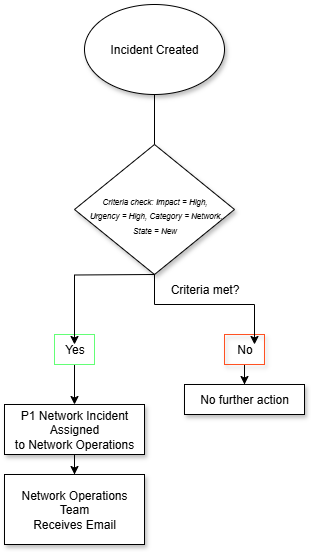

The diagram above was exported from draw.io. Its source (the exported page's mxGraphModel, read from the mxfile embedded in the PNG):
<mxGraphModel dx="1017" dy="472" grid="1" gridSize="10" guides="1" tooltips="1" connect="1" arrows="1" fold="1" page="1" pageScale="1" pageWidth="850" pageHeight="1100" math="0" shadow="0">
  <root>
    <mxCell id="0" />
    <mxCell id="1" parent="0" />
    <mxCell id="sX1jZ2z-4gjgTtK-LSO8-16" value="" style="edgeStyle=orthogonalEdgeStyle;rounded=0;orthogonalLoop=1;jettySize=auto;html=1;" edge="1" parent="1" source="sX1jZ2z-4gjgTtK-LSO8-1" target="sX1jZ2z-4gjgTtK-LSO8-5">
      <mxGeometry relative="1" as="geometry" />
    </mxCell>
    <mxCell id="sX1jZ2z-4gjgTtK-LSO8-1" value="Incident Created" style="ellipse;whiteSpace=wrap;html=1;shadow=1;" vertex="1" parent="1">
      <mxGeometry x="250" y="30" width="140" height="90" as="geometry" />
    </mxCell>
    <mxCell id="sX1jZ2z-4gjgTtK-LSO8-15" value="" style="rhombus;whiteSpace=wrap;html=1;shadow=1;" vertex="1" parent="1">
      <mxGeometry x="240" y="170" width="160" height="130" as="geometry" />
    </mxCell>
    <mxCell id="sX1jZ2z-4gjgTtK-LSO8-5" value="&lt;i&gt;&lt;font style=&quot;font-size: 8px;&quot;&gt;Criteria check:&amp;nbsp;Impact = High,&lt;br&gt;&amp;nbsp;Urgency = High, Category = Network, &lt;br&gt;State = New&lt;/font&gt;&lt;/i&gt;" style="text;html=1;align=center;verticalAlign=middle;resizable=0;points=[];autosize=1;strokeColor=none;fillColor=none;" vertex="1" parent="1">
      <mxGeometry x="240" y="210" width="160" height="60" as="geometry" />
    </mxCell>
    <mxCell id="sX1jZ2z-4gjgTtK-LSO8-35" value="" style="edgeStyle=orthogonalEdgeStyle;rounded=0;orthogonalLoop=1;jettySize=auto;html=1;" edge="1" parent="1" source="sX1jZ2z-4gjgTtK-LSO8-24" target="sX1jZ2z-4gjgTtK-LSO8-34">
      <mxGeometry relative="1" as="geometry" />
    </mxCell>
    <mxCell id="sX1jZ2z-4gjgTtK-LSO8-24" value="Yes" style="text;html=1;align=center;verticalAlign=middle;resizable=0;points=[];autosize=1;strokeColor=#63FF76;fillColor=none;" vertex="1" parent="1">
      <mxGeometry x="220" y="360" width="40" height="30" as="geometry" />
    </mxCell>
    <mxCell id="sX1jZ2z-4gjgTtK-LSO8-40" value="" style="edgeStyle=orthogonalEdgeStyle;rounded=0;orthogonalLoop=1;jettySize=auto;html=1;" edge="1" parent="1" source="sX1jZ2z-4gjgTtK-LSO8-25" target="sX1jZ2z-4gjgTtK-LSO8-37">
      <mxGeometry relative="1" as="geometry" />
    </mxCell>
    <mxCell id="sX1jZ2z-4gjgTtK-LSO8-25" value="No" style="text;html=1;align=center;verticalAlign=middle;resizable=0;points=[];autosize=1;strokeColor=#FF5122;fillColor=none;shadow=1;" vertex="1" parent="1">
      <mxGeometry x="390" y="360" width="40" height="30" as="geometry" />
    </mxCell>
    <mxCell id="sX1jZ2z-4gjgTtK-LSO8-28" style="edgeStyle=orthogonalEdgeStyle;rounded=0;orthogonalLoop=1;jettySize=auto;html=1;entryX=0.75;entryY=0.333;entryDx=0;entryDy=0;entryPerimeter=0;" edge="1" parent="1" source="sX1jZ2z-4gjgTtK-LSO8-15" target="sX1jZ2z-4gjgTtK-LSO8-25">
      <mxGeometry relative="1" as="geometry">
        <mxPoint x="320" y="305" as="sourcePoint" />
      </mxGeometry>
    </mxCell>
    <mxCell id="sX1jZ2z-4gjgTtK-LSO8-29" style="edgeStyle=orthogonalEdgeStyle;rounded=0;orthogonalLoop=1;jettySize=auto;html=1;entryX=0.5;entryY=0.333;entryDx=0;entryDy=0;entryPerimeter=0;" edge="1" parent="1" target="sX1jZ2z-4gjgTtK-LSO8-24">
      <mxGeometry relative="1" as="geometry">
        <mxPoint x="320" y="300" as="sourcePoint" />
      </mxGeometry>
    </mxCell>
    <mxCell id="sX1jZ2z-4gjgTtK-LSO8-30" value="Criteria met?" style="text;html=1;align=center;verticalAlign=middle;resizable=0;points=[];autosize=1;strokeColor=none;fillColor=none;" vertex="1" parent="1">
      <mxGeometry x="325" y="300" width="90" height="30" as="geometry" />
    </mxCell>
    <mxCell id="sX1jZ2z-4gjgTtK-LSO8-42" value="" style="edgeStyle=orthogonalEdgeStyle;rounded=0;orthogonalLoop=1;jettySize=auto;html=1;" edge="1" parent="1" source="sX1jZ2z-4gjgTtK-LSO8-34" target="sX1jZ2z-4gjgTtK-LSO8-41">
      <mxGeometry relative="1" as="geometry" />
    </mxCell>
    <mxCell id="sX1jZ2z-4gjgTtK-LSO8-34" value="&lt;div&gt;P1 Network Incident Assigned&lt;/div&gt;&lt;div&gt;to Network Operations&lt;/div&gt;" style="whiteSpace=wrap;html=1;shadow=1;" vertex="1" parent="1">
      <mxGeometry x="170" y="430" width="140" height="50" as="geometry" />
    </mxCell>
    <mxCell id="sX1jZ2z-4gjgTtK-LSO8-37" value="No further action" style="whiteSpace=wrap;html=1;shadow=1;" vertex="1" parent="1">
      <mxGeometry x="350" y="410" width="120" height="30" as="geometry" />
    </mxCell>
    <mxCell id="sX1jZ2z-4gjgTtK-LSO8-41" value="&lt;div&gt;Network Operations Team&lt;/div&gt;&lt;div&gt;Receives Email&lt;/div&gt;" style="whiteSpace=wrap;html=1;shadow=1;" vertex="1" parent="1">
      <mxGeometry x="170" y="500" width="140" height="70" as="geometry" />
    </mxCell>
  </root>
</mxGraphModel>